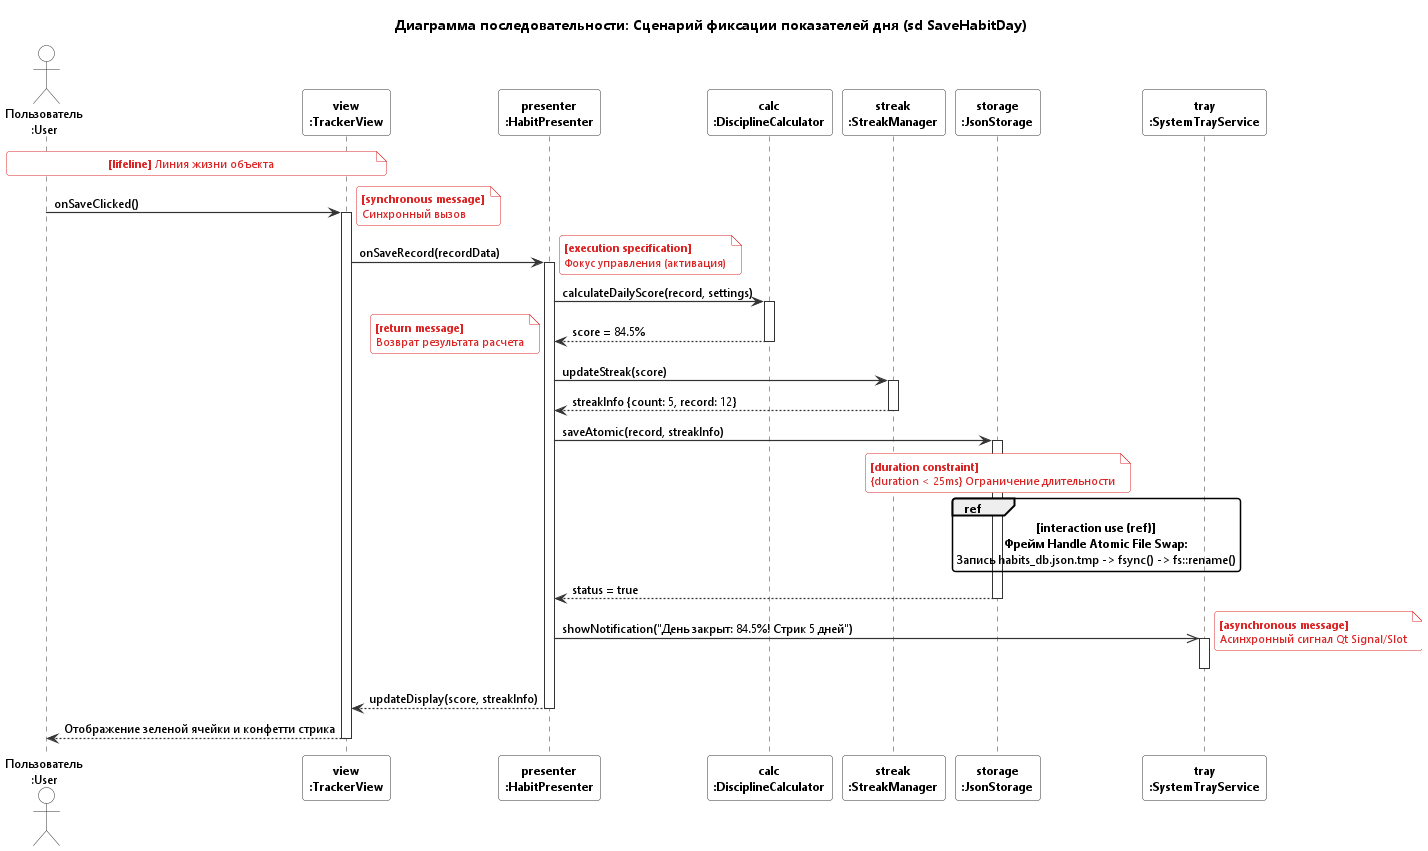

The diagram above was rendered by PlantUML. Its source (embedded in the PNG):
@startuml
skinparam defaultFontName "Segoe UI"
skinparam defaultFontSize 12
skinparam roundcorner 6
skinparam shadowing false

skinparam sequence {
    ArrowColor #333333
    ArrowThickness 1.2
    ActorBorderColor #333333
    ActorBackgroundColor white
    LifeLineBorderColor #333333
    LifeLineBackgroundColor white
    ParticipantBorderColor #333333
    ParticipantBackgroundColor white
    ParticipantFontSize 12
    ParticipantFontStyle bold
}

skinparam note {
    BackgroundColor white
    BorderColor #DC2626
    FontColor #DC2626
    FontSize 11
}

title Диаграмма последовательности: Сценарий фиксации показателей дня (sd SaveHabitDay)

actor "Пользователь\n:User" as User
participant "view\n:TrackerView" as View
participant "presenter\n:HabitPresenter" as Presenter
participant "calc\n:DisciplineCalculator" as Calc
participant "streak\n:StreakManager" as Streak
participant "storage\n:JsonStorage" as Storage
participant "tray\n:SystemTrayService" as Tray

note over User, View
  <b>[lifeline]</b> Линия жизни объекта
end note

User -> View : onSaveClicked()
activate View
note right : <b>[synchronous message]</b>\nСинхронный вызов

View -> Presenter : onSaveRecord(recordData)
activate Presenter
note right : <b>[execution specification]</b>\nФокус управления (активация)

Presenter -> Calc : calculateDailyScore(record, settings)
activate Calc
Calc --> Presenter : score = 84.5%
note left : <b>[return message]</b>\nВозврат результата расчета
deactivate Calc

Presenter -> Streak : updateStreak(score)
activate Streak
Streak --> Presenter : streakInfo {count: 5, record: 12}
deactivate Streak

Presenter -> Storage : saveAtomic(record, streakInfo)
activate Storage

note over Storage : <b>[duration constraint]</b>\n{duration < 25ms} Ограничение длительности

ref over Storage
  <b>[interaction use (ref)]</b>
  <b>Фрейм Handle Atomic File Swap:</b>
  Запись habits_db.json.tmp -> fsync() -> fs::rename()
end ref

Storage --> Presenter : status = true
deactivate Storage

Presenter ->> Tray : showNotification("День закрыт: 84.5%! Стрик 5 дней")
activate Tray
note right : <b>[asynchronous message]</b>\nАсинхронный сигнал Qt Signal/Slot
deactivate Tray

Presenter --> View : updateDisplay(score, streakInfo)
deactivate Presenter

View --> User : Отображение зеленой ячейки и конфетти стрика
deactivate View
@enduml